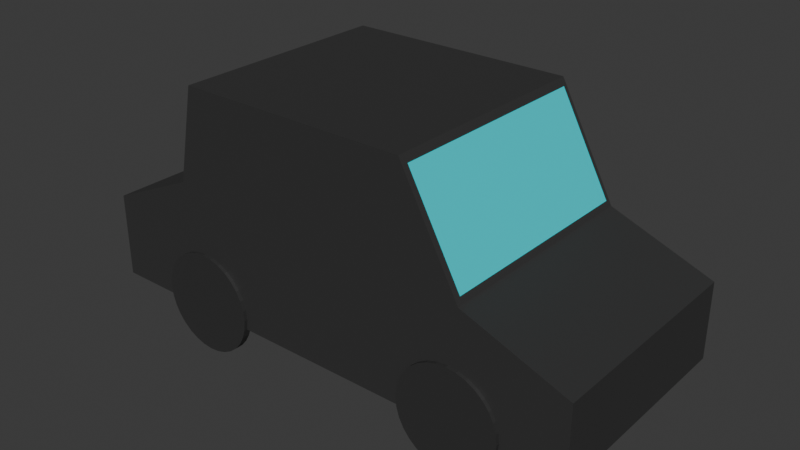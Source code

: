 # Source: Car_Model.blend  (saved by Blender 4.4.32; exported with 4.5.12 LTS)
import bpy
from mathutils import Matrix  # noqa: F401  (used for matrix-valued properties, if any)

bpy.ops.wm.read_factory_settings(use_empty=True)
scene = bpy.context.scene
scene.name = 'Scene'

# ---- collections
col_collection = bpy.data.collections.new('Collection'); scene.collection.children.link(col_collection)

# ---- materials (node trees are filled in below, after node groups)
mat_body = bpy.data.materials.new('Body')
mat_body.alpha_threshold = 0.0
mat_body.roughness = 0.5
mat_body.line_color = (0.0, 0.0, 0.0, 1.0)
mat_glass = bpy.data.materials.new('Glass')
mat_wheel = bpy.data.materials.new('Wheel')

# ---- material node trees
mat_body.use_nodes = True; mat_body.node_tree.nodes.clear()
_N = mat_body.node_tree.nodes; _L = mat_body.node_tree.links
n0 = _N.new('ShaderNodeOutputMaterial'); n0.name = 'Material Output'; n0.location = (300, 300)
n1 = _N.new('ShaderNodeBsdfPrincipled'); n1.name = 'Principled BSDF'; n1.location = (10, 300)
n1.inputs[0].default_value = (0.03803, 0.03803, 0.03803, 1.0)
n1.inputs[3].default_value = 1.45
_L.new(n1.outputs[0], n0.inputs[0])
n0.is_active_output = True
mat_glass.use_nodes = True; mat_glass.node_tree.nodes.clear()
_N = mat_glass.node_tree.nodes; _L = mat_glass.node_tree.links
n0 = _N.new('ShaderNodeBsdfPrincipled'); n0.name = 'Principled BSDF'; n0.location = (10, 300)
n0.inputs[0].default_value = (0.0, 0.7281, 0.8004, 1.0)
n1 = _N.new('ShaderNodeOutputMaterial'); n1.name = 'Material Output'; n1.location = (300, 300)
_L.new(n0.outputs[0], n1.inputs[0])
n1.is_active_output = True
mat_wheel.use_nodes = True; mat_wheel.node_tree.nodes.clear()
_N = mat_wheel.node_tree.nodes; _L = mat_wheel.node_tree.links
n0 = _N.new('ShaderNodeBsdfPrincipled'); n0.name = 'Principled BSDF'; n0.location = (10, 300)
n0.inputs[0].default_value = (0.0339, 0.0339, 0.0339, 1.0)
n1 = _N.new('ShaderNodeOutputMaterial'); n1.name = 'Material Output'; n1.location = (300, 300)
_L.new(n0.outputs[0], n1.inputs[0])
n1.is_active_output = True

# ---- world
world_world = bpy.data.worlds.new('World'); scene.world = world_world
world_world.use_nodes = True; world_world.node_tree.nodes.clear()
_N = world_world.node_tree.nodes; _L = world_world.node_tree.links
n0 = _N.new('ShaderNodeOutputWorld'); n0.name = 'World Output'; n0.location = (300, 300)
n1 = _N.new('ShaderNodeBackground'); n1.name = 'Background'; n1.location = (10, 300)
n1.inputs[0].default_value = (0.05088, 0.05088, 0.05088, 1.0)
_L.new(n1.outputs[0], n0.inputs[0])
n0.is_active_output = True
world_world.color = (0.05088, 0.05088, 0.05088)
world_world.sun_shadow_jitter_overblur = 0.0

# ---- meshes
me_cube = bpy.data.meshes.new('Cube')
me_cube.from_pydata([(1.211, 1.0, -0.3083), (1.211, 1.0, -1.0), (1.211, -1.0, -0.3083), (1.211, -1.0, -1.0), (-1.0, 1.0, -0.2398), (-1.0, 1.0, -1.0), (-1.0, -1.0, -0.2398), (-1.0, -1.0, -1.0), (0.5067, 1.0, -1.0), (-0.5067, 1.0, -1.0), (0.5067, -1.0, 1.0), (-0.5067, -1.0, 1.0), (-0.5067, -1.0, -1.0), (0.5067, -1.0, -1.0), (-0.5067, 1.0, 1.0), (0.5067, 1.0, 1.0), (-0.5067, 1.0, 1.0), (-0.5067, 1.0, -1.0), (0.5067, 1.0, 1.0), (0.5067, 1.0, -1.0), (-0.5067, -1.0, -1.0), (0.5067, -1.0, -1.0), (0.5067, -1.0, 1.0), (-0.5067, -1.0, 1.0), (0.7602, -1.0, -1.0), (0.7468, 0.9628, 0.0911), (0.7602, 1.0, -1.0), (0.7468, -0.945, 0.0911), (-0.5936, 1.0, -1.0), (-0.5833, -0.9725, 0.1842), (-0.5936, -1.0, -1.0), (-0.5833, 0.9725, 0.1842), (0.7602, -1.0, 0.04043), (0.7602, 1.0, 0.04043), (0.5235, -0.945, 0.9367), (0.5235, 0.9628, 0.9367), (-0.5936, 1.0, 0.1366), (-0.5936, -1.0, 0.1366), (-0.5065, 0.9725, 0.9479), (-0.5065, -0.9725, 0.9479), (0.5192, 0.964, 0.9528), (0.5192, -0.964, 0.9528), (0.7477, -0.964, 0.08768), (0.7477, 0.964, 0.08768), (-0.5112, 0.9776, 0.9552), (-0.5112, -0.9776, 0.9552), (-0.5891, 0.9776, 0.1814), (-0.5891, -0.9776, 0.1814)], [], [(36, 4, 6, 37), (30, 37, 6, 7), (7, 6, 4, 5), (26, 1, 3, 24), (1, 0, 2, 3), (26, 33, 0, 1), (28, 36, 16, 17), (9, 14, 15, 8), (28, 17, 20, 30), (9, 8, 13, 12), (24, 32, 22, 21), (13, 10, 11, 12), (25, 35, 34, 27), (15, 14, 11, 10), (0, 33, 32, 2), (3, 2, 32, 24), (19, 18, 33, 26), (19, 26, 24, 21), (5, 28, 30, 7), (5, 4, 36, 28), (20, 23, 37, 30), (38, 31, 29, 39), (42, 41, 22, 32), (41, 40, 18, 22), (40, 43, 33, 18), (43, 42, 32, 33), (46, 44, 16, 36), (44, 45, 23, 16), (45, 47, 37, 23), (47, 46, 36, 37), (34, 35, 40, 41), (27, 34, 41, 42), (35, 25, 43, 40), (25, 27, 42, 43), (38, 39, 45, 44), (31, 38, 44, 46), (39, 29, 47, 45), (29, 31, 46, 47)])
me_cube.polygons.foreach_set('material_index', [0, 0, 0, 0, 0, 0, 0, 0, 0, 0, 0, 0, 1, 0, 0, 0, 0, 0, 0, 0, 0, 1, 0, 0, 0, 0, 0, 0, 0, 0, 0, 0, 0, 0, 0, 0, 0, 0])
_uv = me_cube.uv_layers.new(name='UVMap')
_uv.uv.foreach_set('vector', [0.8242, 0.5, 0.875, 0.5, 0.875, 0.75, 0.8242, 0.75, 0.375, 0.9492, 0.625, 0.9492, 0.625, 1.0, 0.375, 1.0, 0.375, 0.0, 0.625, 0.0, 0.625, 0.25, 0.375, 0.25, 0.3355, 0.5, 0.375, 0.5, 0.375, 0.75, 0.3355, 0.75, 0.375, 0.5, 0.625, 0.5, 0.625, 0.75, 0.375, 0.75, 0.375, 0.4605, 0.625, 0.4605, 0.625, 0.5, 0.375, 0.5, 0.375, 0.3008, 0.625, 0.3008, 0.625, 0.3117, 0.375, 0.3117, 0.375, 0.3117, 0.625, 0.3117, 0.625, 0.4383, 0.375, 0.4383, 0.1758, 0.5, 0.1867, 0.5, 0.1867, 0.75, 0.1758, 0.75, 0.1867, 0.5, 0.3133, 0.5, 0.3133, 0.75, 0.1867, 0.75, 0.375, 0.7895, 0.625, 0.7895, 0.625, 0.8117, 0.375, 0.8117, 0.375, 0.8117, 0.625, 0.8117, 0.625, 0.9383, 0.375, 0.9383, 0.666, 0.5087, 0.6851, 0.5087, 0.6851, 0.7413, 0.666, 0.7413, 0.6867, 0.5, 0.8133, 0.5, 0.8133, 0.75, 0.6867, 0.75, 0.625, 0.5, 0.6645, 0.5, 0.6645, 0.75, 0.625, 0.75, 0.375, 0.75, 0.625, 0.75, 0.625, 0.7895, 0.375, 0.7895, 0.375, 0.4383, 0.625, 0.4383, 0.625, 0.4605, 0.375, 0.4605, 0.3133, 0.5, 0.3355, 0.5, 0.3355, 0.75, 0.3133, 0.75, 0.125, 0.5, 0.1758, 0.5, 0.1758, 0.75, 0.125, 0.75, 0.375, 0.25, 0.625, 0.25, 0.625, 0.3008, 0.375, 0.3008, 0.375, 0.9383, 0.625, 0.9383, 0.625, 0.9492, 0.375, 0.9492, 0.8142, 0.5081, 0.8234, 0.5081, 0.8234, 0.7419, 0.8142, 0.7419, 0.6658, 0.7425, 0.6853, 0.7425, 0.6867, 0.75, 0.6645, 0.75, 0.6853, 0.7425, 0.6853, 0.5075, 0.6867, 0.5, 0.6867, 0.75, 0.6853, 0.5075, 0.6658, 0.5075, 0.6645, 0.5, 0.6867, 0.5, 0.6658, 0.5075, 0.6658, 0.7425, 0.6645, 0.75, 0.6645, 0.5, 0.8234, 0.5075, 0.8141, 0.5075, 0.8133, 0.5, 0.8242, 0.5, 0.8141, 0.5075, 0.8141, 0.7425, 0.8133, 0.75, 0.8133, 0.5, 0.8141, 0.7425, 0.8234, 0.7425, 0.8242, 0.75, 0.8133, 0.75, 0.8234, 0.7425, 0.8234, 0.5075, 0.8242, 0.5, 0.8242, 0.75, 0.6851, 0.7413, 0.6851, 0.5087, 0.6853, 0.5075, 0.6853, 0.7425, 0.666, 0.7413, 0.6851, 0.7413, 0.6853, 0.7425, 0.6658, 0.7425, 0.6851, 0.5087, 0.666, 0.5087, 0.6658, 0.5075, 0.6853, 0.5075, 0.666, 0.5087, 0.666, 0.7413, 0.6658, 0.7425, 0.6658, 0.5075, 0.8142, 0.5081, 0.8142, 0.7419, 0.8141, 0.7425, 0.8141, 0.5075, 0.8234, 0.5081, 0.8142, 0.5081, 0.8141, 0.5075, 0.8234, 0.5075, 0.8142, 0.7419, 0.8234, 0.7419, 0.8234, 0.7425, 0.8141, 0.7425, 0.8234, 0.7419, 0.8234, 0.5081, 0.8234, 0.5075, 0.8234, 0.7425])
me_cube.materials.append(mat_body)
me_cube.materials.append(mat_glass)
me_cube.use_mirror_vertex_groups = False
me_cube.update()
me_cylinder = bpy.data.meshes.new('Cylinder')
me_cylinder.from_pydata([(0.0, 1.0, -1.0), (0.0, 1.0, 1.0), (0.1951, 0.9808, -1.0), (0.1951, 0.9808, 1.0), (0.3827, 0.9239, -1.0), (0.3827, 0.9239, 1.0), (0.5556, 0.8315, -1.0), (0.5556, 0.8315, 1.0), (0.7071, 0.7071, -1.0), (0.7071, 0.7071, 1.0), (0.8315, 0.5556, -1.0), (0.8315, 0.5556, 1.0), (0.9239, 0.3827, -1.0), (0.9239, 0.3827, 1.0), (0.9808, 0.1951, -1.0), (0.9808, 0.1951, 1.0), (1.0, 0.0, -1.0), (1.0, 0.0, 1.0), (0.9808, -0.1951, -1.0), (0.9808, -0.1951, 1.0), (0.9239, -0.3827, -1.0), (0.9239, -0.3827, 1.0), (0.8315, -0.5556, -1.0), (0.8315, -0.5556, 1.0), (0.7071, -0.7071, -1.0), (0.7071, -0.7071, 1.0), (0.5556, -0.8315, -1.0), (0.5556, -0.8315, 1.0), (0.3827, -0.9239, -1.0), (0.3827, -0.9239, 1.0), (0.1951, -0.9808, -1.0), (0.1951, -0.9808, 1.0), (0.0, -1.0, -1.0), (0.0, -1.0, 1.0), (-0.1951, -0.9808, -1.0), (-0.1951, -0.9808, 1.0), (-0.3827, -0.9239, -1.0), (-0.3827, -0.9239, 1.0), (-0.5556, -0.8315, -1.0), (-0.5556, -0.8315, 1.0), (-0.7071, -0.7071, -1.0), (-0.7071, -0.7071, 1.0), (-0.8315, -0.5556, -1.0), (-0.8315, -0.5556, 1.0), (-0.9239, -0.3827, -1.0), (-0.9239, -0.3827, 1.0), (-0.9808, -0.1951, -1.0), (-0.9808, -0.1951, 1.0), (-1.0, 0.0, -1.0), (-1.0, 0.0, 1.0), (-0.9808, 0.1951, -1.0), (-0.9808, 0.1951, 1.0), (-0.9239, 0.3827, -1.0), (-0.9239, 0.3827, 1.0), (-0.8315, 0.5556, -1.0), (-0.8315, 0.5556, 1.0), (-0.7071, 0.7071, -1.0), (-0.7071, 0.7071, 1.0), (-0.5556, 0.8315, -1.0), (-0.5556, 0.8315, 1.0), (-0.3827, 0.9239, -1.0), (-0.3827, 0.9239, 1.0), (-0.1951, 0.9808, -1.0), (-0.1951, 0.9808, 1.0)], [], [(0, 1, 3, 2), (2, 3, 5, 4), (4, 5, 7, 6), (6, 7, 9, 8), (8, 9, 11, 10), (10, 11, 13, 12), (12, 13, 15, 14), (14, 15, 17, 16), (16, 17, 19, 18), (18, 19, 21, 20), (20, 21, 23, 22), (22, 23, 25, 24), (24, 25, 27, 26), (26, 27, 29, 28), (28, 29, 31, 30), (30, 31, 33, 32), (32, 33, 35, 34), (34, 35, 37, 36), (36, 37, 39, 38), (38, 39, 41, 40), (40, 41, 43, 42), (42, 43, 45, 44), (44, 45, 47, 46), (46, 47, 49, 48), (48, 49, 51, 50), (50, 51, 53, 52), (52, 53, 55, 54), (54, 55, 57, 56), (56, 57, 59, 58), (58, 59, 61, 60), (3, 1, 63, 61, 59, 57, 55, 53, 51, 49, 47, 45, 43, 41, 39, 37, 35, 33, 31, 29, 27, 25, 23, 21, 19, 17, 15, 13, 11, 9, 7, 5), (60, 61, 63, 62), (62, 63, 1, 0), (0, 2, 4, 6, 8, 10, 12, 14, 16, 18, 20, 22, 24, 26, 28, 30, 32, 34, 36, 38, 40, 42, 44, 46, 48, 50, 52, 54, 56, 58, 60, 62)])
_uv = me_cylinder.uv_layers.new(name='UVMap')
_uv.uv.foreach_set('vector', [1.0, 0.5, 1.0, 1.0, 0.9688, 1.0, 0.9688, 0.5, 0.9688, 0.5, 0.9688, 1.0, 0.9375, 1.0, 0.9375, 0.5, 0.9375, 0.5, 0.9375, 1.0, 0.9062, 1.0, 0.9062, 0.5, 0.9062, 0.5, 0.9062, 1.0, 0.875, 1.0, 0.875, 0.5, 0.875, 0.5, 0.875, 1.0, 0.8438, 1.0, 0.8438, 0.5, 0.8438, 0.5, 0.8438, 1.0, 0.8125, 1.0, 0.8125, 0.5, 0.8125, 0.5, 0.8125, 1.0, 0.7812, 1.0, 0.7812, 0.5, 0.7812, 0.5, 0.7812, 1.0, 0.75, 1.0, 0.75, 0.5, 0.75, 0.5, 0.75, 1.0, 0.7188, 1.0, 0.7188, 0.5, 0.7188, 0.5, 0.7188, 1.0, 0.6875, 1.0, 0.6875, 0.5, 0.6875, 0.5, 0.6875, 1.0, 0.6562, 1.0, 0.6562, 0.5, 0.6562, 0.5, 0.6562, 1.0, 0.625, 1.0, 0.625, 0.5, 0.625, 0.5, 0.625, 1.0, 0.5938, 1.0, 0.5938, 0.5, 0.5938, 0.5, 0.5938, 1.0, 0.5625, 1.0, 0.5625, 0.5, 0.5625, 0.5, 0.5625, 1.0, 0.5312, 1.0, 0.5312, 0.5, 0.5312, 0.5, 0.5312, 1.0, 0.5, 1.0, 0.5, 0.5, 0.5, 0.5, 0.5, 1.0, 0.4688, 1.0, 0.4688, 0.5, 0.4688, 0.5, 0.4688, 1.0, 0.4375, 1.0, 0.4375, 0.5, 0.4375, 0.5, 0.4375, 1.0, 0.4062, 1.0, 0.4062, 0.5, 0.4062, 0.5, 0.4062, 1.0, 0.375, 1.0, 0.375, 0.5, 0.375, 0.5, 0.375, 1.0, 0.3438, 1.0, 0.3438, 0.5, 0.3438, 0.5, 0.3438, 1.0, 0.3125, 1.0, 0.3125, 0.5, 0.3125, 0.5, 0.3125, 1.0, 0.2812, 1.0, 0.2812, 0.5, 0.2812, 0.5, 0.2812, 1.0, 0.25, 1.0, 0.25, 0.5, 0.25, 0.5, 0.25, 1.0, 0.2188, 1.0, 0.2188, 0.5, 0.2188, 0.5, 0.2188, 1.0, 0.1875, 1.0, 0.1875, 0.5, 0.1875, 0.5, 0.1875, 1.0, 0.1562, 1.0, 0.1562, 0.5, 0.1562, 0.5, 0.1562, 1.0, 0.125, 1.0, 0.125, 0.5, 0.125, 0.5, 0.125, 1.0, 0.09375, 1.0, 0.09375, 0.5, 0.09375, 0.5, 0.09375, 1.0, 0.0625, 1.0, 0.0625, 0.5, 0.2968, 0.4854, 0.25, 0.49, 0.2032, 0.4854, 0.1582, 0.4717, 0.1167, 0.4496, 0.08029, 0.4197, 0.05045, 0.3833, 0.02827, 0.3418, 0.01461, 0.2968, 0.01, 0.25, 0.01461, 0.2032, 0.02827, 0.1582, 0.05045, 0.1167, 0.08029, 0.08029, 0.1167, 0.05045, 0.1582, 0.02827, 0.2032, 0.01461, 0.25, 0.01, 0.2968, 0.01461, 0.3418, 0.02827, 0.3833, 0.05045, 0.4197, 0.08029, 0.4496, 0.1167, 0.4717, 0.1582, 0.4854, 0.2032, 0.49, 0.25, 0.4854, 0.2968, 0.4717, 0.3418, 0.4496, 0.3833, 0.4197, 0.4197, 0.3833, 0.4496, 0.3418, 0.4717, 0.0625, 0.5, 0.0625, 1.0, 0.03125, 1.0, 0.03125, 0.5, 0.03125, 0.5, 0.03125, 1.0, 0.0, 1.0, 0.0, 0.5, 0.75, 0.49, 0.7968, 0.4854, 0.8418, 0.4717, 0.8833, 0.4496, 0.9197, 0.4197, 0.9496, 0.3833, 0.9717, 0.3418, 0.9854, 0.2968, 0.99, 0.25, 0.9854, 0.2032, 0.9717, 0.1582, 0.9496, 0.1167, 0.9197, 0.08029, 0.8833, 0.05045, 0.8418, 0.02827, 0.7968, 0.01461, 0.75, 0.01, 0.7032, 0.01461, 0.6582, 0.02827, 0.6167, 0.05045, 0.5803, 0.08029, 0.5504, 0.1167, 0.5283, 0.1582, 0.5146, 0.2032, 0.51, 0.25, 0.5146, 0.2968, 0.5283, 0.3418, 0.5504, 0.3833, 0.5803, 0.4197, 0.6167, 0.4496, 0.6582, 0.4717, 0.7032, 0.4854])
me_cylinder.materials.append(mat_wheel)
me_cylinder.update()
me_cylinder_001 = bpy.data.meshes.new('Cylinder.001')
me_cylinder_001.from_pydata([(0.0, 1.0, -1.0), (0.0, 1.0, 1.0), (0.1951, 0.9808, -1.0), (0.1951, 0.9808, 1.0), (0.3827, 0.9239, -1.0), (0.3827, 0.9239, 1.0), (0.5556, 0.8315, -1.0), (0.5556, 0.8315, 1.0), (0.7071, 0.7071, -1.0), (0.7071, 0.7071, 1.0), (0.8315, 0.5556, -1.0), (0.8315, 0.5556, 1.0), (0.9239, 0.3827, -1.0), (0.9239, 0.3827, 1.0), (0.9808, 0.1951, -1.0), (0.9808, 0.1951, 1.0), (1.0, 0.0, -1.0), (1.0, 0.0, 1.0), (0.9808, -0.1951, -1.0), (0.9808, -0.1951, 1.0), (0.9239, -0.3827, -1.0), (0.9239, -0.3827, 1.0), (0.8315, -0.5556, -1.0), (0.8315, -0.5556, 1.0), (0.7071, -0.7071, -1.0), (0.7071, -0.7071, 1.0), (0.5556, -0.8315, -1.0), (0.5556, -0.8315, 1.0), (0.3827, -0.9239, -1.0), (0.3827, -0.9239, 1.0), (0.1951, -0.9808, -1.0), (0.1951, -0.9808, 1.0), (0.0, -1.0, -1.0), (0.0, -1.0, 1.0), (-0.1951, -0.9808, -1.0), (-0.1951, -0.9808, 1.0), (-0.3827, -0.9239, -1.0), (-0.3827, -0.9239, 1.0), (-0.5556, -0.8315, -1.0), (-0.5556, -0.8315, 1.0), (-0.7071, -0.7071, -1.0), (-0.7071, -0.7071, 1.0), (-0.8315, -0.5556, -1.0), (-0.8315, -0.5556, 1.0), (-0.9239, -0.3827, -1.0), (-0.9239, -0.3827, 1.0), (-0.9808, -0.1951, -1.0), (-0.9808, -0.1951, 1.0), (-1.0, 0.0, -1.0), (-1.0, 0.0, 1.0), (-0.9808, 0.1951, -1.0), (-0.9808, 0.1951, 1.0), (-0.9239, 0.3827, -1.0), (-0.9239, 0.3827, 1.0), (-0.8315, 0.5556, -1.0), (-0.8315, 0.5556, 1.0), (-0.7071, 0.7071, -1.0), (-0.7071, 0.7071, 1.0), (-0.5556, 0.8315, -1.0), (-0.5556, 0.8315, 1.0), (-0.3827, 0.9239, -1.0), (-0.3827, 0.9239, 1.0), (-0.1951, 0.9808, -1.0), (-0.1951, 0.9808, 1.0)], [], [(0, 1, 3, 2), (2, 3, 5, 4), (4, 5, 7, 6), (6, 7, 9, 8), (8, 9, 11, 10), (10, 11, 13, 12), (12, 13, 15, 14), (14, 15, 17, 16), (16, 17, 19, 18), (18, 19, 21, 20), (20, 21, 23, 22), (22, 23, 25, 24), (24, 25, 27, 26), (26, 27, 29, 28), (28, 29, 31, 30), (30, 31, 33, 32), (32, 33, 35, 34), (34, 35, 37, 36), (36, 37, 39, 38), (38, 39, 41, 40), (40, 41, 43, 42), (42, 43, 45, 44), (44, 45, 47, 46), (46, 47, 49, 48), (48, 49, 51, 50), (50, 51, 53, 52), (52, 53, 55, 54), (54, 55, 57, 56), (56, 57, 59, 58), (58, 59, 61, 60), (3, 1, 63, 61, 59, 57, 55, 53, 51, 49, 47, 45, 43, 41, 39, 37, 35, 33, 31, 29, 27, 25, 23, 21, 19, 17, 15, 13, 11, 9, 7, 5), (60, 61, 63, 62), (62, 63, 1, 0), (0, 2, 4, 6, 8, 10, 12, 14, 16, 18, 20, 22, 24, 26, 28, 30, 32, 34, 36, 38, 40, 42, 44, 46, 48, 50, 52, 54, 56, 58, 60, 62)])
_uv = me_cylinder_001.uv_layers.new(name='UVMap')
_uv.uv.foreach_set('vector', [1.0, 0.5, 1.0, 1.0, 0.9688, 1.0, 0.9688, 0.5, 0.9688, 0.5, 0.9688, 1.0, 0.9375, 1.0, 0.9375, 0.5, 0.9375, 0.5, 0.9375, 1.0, 0.9062, 1.0, 0.9062, 0.5, 0.9062, 0.5, 0.9062, 1.0, 0.875, 1.0, 0.875, 0.5, 0.875, 0.5, 0.875, 1.0, 0.8438, 1.0, 0.8438, 0.5, 0.8438, 0.5, 0.8438, 1.0, 0.8125, 1.0, 0.8125, 0.5, 0.8125, 0.5, 0.8125, 1.0, 0.7812, 1.0, 0.7812, 0.5, 0.7812, 0.5, 0.7812, 1.0, 0.75, 1.0, 0.75, 0.5, 0.75, 0.5, 0.75, 1.0, 0.7188, 1.0, 0.7188, 0.5, 0.7188, 0.5, 0.7188, 1.0, 0.6875, 1.0, 0.6875, 0.5, 0.6875, 0.5, 0.6875, 1.0, 0.6562, 1.0, 0.6562, 0.5, 0.6562, 0.5, 0.6562, 1.0, 0.625, 1.0, 0.625, 0.5, 0.625, 0.5, 0.625, 1.0, 0.5938, 1.0, 0.5938, 0.5, 0.5938, 0.5, 0.5938, 1.0, 0.5625, 1.0, 0.5625, 0.5, 0.5625, 0.5, 0.5625, 1.0, 0.5312, 1.0, 0.5312, 0.5, 0.5312, 0.5, 0.5312, 1.0, 0.5, 1.0, 0.5, 0.5, 0.5, 0.5, 0.5, 1.0, 0.4688, 1.0, 0.4688, 0.5, 0.4688, 0.5, 0.4688, 1.0, 0.4375, 1.0, 0.4375, 0.5, 0.4375, 0.5, 0.4375, 1.0, 0.4062, 1.0, 0.4062, 0.5, 0.4062, 0.5, 0.4062, 1.0, 0.375, 1.0, 0.375, 0.5, 0.375, 0.5, 0.375, 1.0, 0.3438, 1.0, 0.3438, 0.5, 0.3438, 0.5, 0.3438, 1.0, 0.3125, 1.0, 0.3125, 0.5, 0.3125, 0.5, 0.3125, 1.0, 0.2812, 1.0, 0.2812, 0.5, 0.2812, 0.5, 0.2812, 1.0, 0.25, 1.0, 0.25, 0.5, 0.25, 0.5, 0.25, 1.0, 0.2188, 1.0, 0.2188, 0.5, 0.2188, 0.5, 0.2188, 1.0, 0.1875, 1.0, 0.1875, 0.5, 0.1875, 0.5, 0.1875, 1.0, 0.1562, 1.0, 0.1562, 0.5, 0.1562, 0.5, 0.1562, 1.0, 0.125, 1.0, 0.125, 0.5, 0.125, 0.5, 0.125, 1.0, 0.09375, 1.0, 0.09375, 0.5, 0.09375, 0.5, 0.09375, 1.0, 0.0625, 1.0, 0.0625, 0.5, 0.2968, 0.4854, 0.25, 0.49, 0.2032, 0.4854, 0.1582, 0.4717, 0.1167, 0.4496, 0.08029, 0.4197, 0.05045, 0.3833, 0.02827, 0.3418, 0.01461, 0.2968, 0.01, 0.25, 0.01461, 0.2032, 0.02827, 0.1582, 0.05045, 0.1167, 0.08029, 0.08029, 0.1167, 0.05045, 0.1582, 0.02827, 0.2032, 0.01461, 0.25, 0.01, 0.2968, 0.01461, 0.3418, 0.02827, 0.3833, 0.05045, 0.4197, 0.08029, 0.4496, 0.1167, 0.4717, 0.1582, 0.4854, 0.2032, 0.49, 0.25, 0.4854, 0.2968, 0.4717, 0.3418, 0.4496, 0.3833, 0.4197, 0.4197, 0.3833, 0.4496, 0.3418, 0.4717, 0.0625, 0.5, 0.0625, 1.0, 0.03125, 1.0, 0.03125, 0.5, 0.03125, 0.5, 0.03125, 1.0, 0.0, 1.0, 0.0, 0.5, 0.75, 0.49, 0.7968, 0.4854, 0.8418, 0.4717, 0.8833, 0.4496, 0.9197, 0.4197, 0.9496, 0.3833, 0.9717, 0.3418, 0.9854, 0.2968, 0.99, 0.25, 0.9854, 0.2032, 0.9717, 0.1582, 0.9496, 0.1167, 0.9197, 0.08029, 0.8833, 0.05045, 0.8418, 0.02827, 0.7968, 0.01461, 0.75, 0.01, 0.7032, 0.01461, 0.6582, 0.02827, 0.6167, 0.05045, 0.5803, 0.08029, 0.5504, 0.1167, 0.5283, 0.1582, 0.5146, 0.2032, 0.51, 0.25, 0.5146, 0.2968, 0.5283, 0.3418, 0.5504, 0.3833, 0.5803, 0.4197, 0.6167, 0.4496, 0.6582, 0.4717, 0.7032, 0.4854])
me_cylinder_001.materials.append(mat_wheel)
me_cylinder_001.update()
me_cylinder_002 = bpy.data.meshes.new('Cylinder.002')
me_cylinder_002.from_pydata([(0.0, 1.0, -1.0), (0.0, 1.0, 1.0), (0.1951, 0.9808, -1.0), (0.1951, 0.9808, 1.0), (0.3827, 0.9239, -1.0), (0.3827, 0.9239, 1.0), (0.5556, 0.8315, -1.0), (0.5556, 0.8315, 1.0), (0.7071, 0.7071, -1.0), (0.7071, 0.7071, 1.0), (0.8315, 0.5556, -1.0), (0.8315, 0.5556, 1.0), (0.9239, 0.3827, -1.0), (0.9239, 0.3827, 1.0), (0.9808, 0.1951, -1.0), (0.9808, 0.1951, 1.0), (1.0, 0.0, -1.0), (1.0, 0.0, 1.0), (0.9808, -0.1951, -1.0), (0.9808, -0.1951, 1.0), (0.9239, -0.3827, -1.0), (0.9239, -0.3827, 1.0), (0.8315, -0.5556, -1.0), (0.8315, -0.5556, 1.0), (0.7071, -0.7071, -1.0), (0.7071, -0.7071, 1.0), (0.5556, -0.8315, -1.0), (0.5556, -0.8315, 1.0), (0.3827, -0.9239, -1.0), (0.3827, -0.9239, 1.0), (0.1951, -0.9808, -1.0), (0.1951, -0.9808, 1.0), (0.0, -1.0, -1.0), (0.0, -1.0, 1.0), (-0.1951, -0.9808, -1.0), (-0.1951, -0.9808, 1.0), (-0.3827, -0.9239, -1.0), (-0.3827, -0.9239, 1.0), (-0.5556, -0.8315, -1.0), (-0.5556, -0.8315, 1.0), (-0.7071, -0.7071, -1.0), (-0.7071, -0.7071, 1.0), (-0.8315, -0.5556, -1.0), (-0.8315, -0.5556, 1.0), (-0.9239, -0.3827, -1.0), (-0.9239, -0.3827, 1.0), (-0.9808, -0.1951, -1.0), (-0.9808, -0.1951, 1.0), (-1.0, 0.0, -1.0), (-1.0, 0.0, 1.0), (-0.9808, 0.1951, -1.0), (-0.9808, 0.1951, 1.0), (-0.9239, 0.3827, -1.0), (-0.9239, 0.3827, 1.0), (-0.8315, 0.5556, -1.0), (-0.8315, 0.5556, 1.0), (-0.7071, 0.7071, -1.0), (-0.7071, 0.7071, 1.0), (-0.5556, 0.8315, -1.0), (-0.5556, 0.8315, 1.0), (-0.3827, 0.9239, -1.0), (-0.3827, 0.9239, 1.0), (-0.1951, 0.9808, -1.0), (-0.1951, 0.9808, 1.0)], [], [(0, 1, 3, 2), (2, 3, 5, 4), (4, 5, 7, 6), (6, 7, 9, 8), (8, 9, 11, 10), (10, 11, 13, 12), (12, 13, 15, 14), (14, 15, 17, 16), (16, 17, 19, 18), (18, 19, 21, 20), (20, 21, 23, 22), (22, 23, 25, 24), (24, 25, 27, 26), (26, 27, 29, 28), (28, 29, 31, 30), (30, 31, 33, 32), (32, 33, 35, 34), (34, 35, 37, 36), (36, 37, 39, 38), (38, 39, 41, 40), (40, 41, 43, 42), (42, 43, 45, 44), (44, 45, 47, 46), (46, 47, 49, 48), (48, 49, 51, 50), (50, 51, 53, 52), (52, 53, 55, 54), (54, 55, 57, 56), (56, 57, 59, 58), (58, 59, 61, 60), (3, 1, 63, 61, 59, 57, 55, 53, 51, 49, 47, 45, 43, 41, 39, 37, 35, 33, 31, 29, 27, 25, 23, 21, 19, 17, 15, 13, 11, 9, 7, 5), (60, 61, 63, 62), (62, 63, 1, 0), (0, 2, 4, 6, 8, 10, 12, 14, 16, 18, 20, 22, 24, 26, 28, 30, 32, 34, 36, 38, 40, 42, 44, 46, 48, 50, 52, 54, 56, 58, 60, 62)])
_uv = me_cylinder_002.uv_layers.new(name='UVMap')
_uv.uv.foreach_set('vector', [1.0, 0.5, 1.0, 1.0, 0.9688, 1.0, 0.9688, 0.5, 0.9688, 0.5, 0.9688, 1.0, 0.9375, 1.0, 0.9375, 0.5, 0.9375, 0.5, 0.9375, 1.0, 0.9062, 1.0, 0.9062, 0.5, 0.9062, 0.5, 0.9062, 1.0, 0.875, 1.0, 0.875, 0.5, 0.875, 0.5, 0.875, 1.0, 0.8438, 1.0, 0.8438, 0.5, 0.8438, 0.5, 0.8438, 1.0, 0.8125, 1.0, 0.8125, 0.5, 0.8125, 0.5, 0.8125, 1.0, 0.7812, 1.0, 0.7812, 0.5, 0.7812, 0.5, 0.7812, 1.0, 0.75, 1.0, 0.75, 0.5, 0.75, 0.5, 0.75, 1.0, 0.7188, 1.0, 0.7188, 0.5, 0.7188, 0.5, 0.7188, 1.0, 0.6875, 1.0, 0.6875, 0.5, 0.6875, 0.5, 0.6875, 1.0, 0.6562, 1.0, 0.6562, 0.5, 0.6562, 0.5, 0.6562, 1.0, 0.625, 1.0, 0.625, 0.5, 0.625, 0.5, 0.625, 1.0, 0.5938, 1.0, 0.5938, 0.5, 0.5938, 0.5, 0.5938, 1.0, 0.5625, 1.0, 0.5625, 0.5, 0.5625, 0.5, 0.5625, 1.0, 0.5312, 1.0, 0.5312, 0.5, 0.5312, 0.5, 0.5312, 1.0, 0.5, 1.0, 0.5, 0.5, 0.5, 0.5, 0.5, 1.0, 0.4688, 1.0, 0.4688, 0.5, 0.4688, 0.5, 0.4688, 1.0, 0.4375, 1.0, 0.4375, 0.5, 0.4375, 0.5, 0.4375, 1.0, 0.4062, 1.0, 0.4062, 0.5, 0.4062, 0.5, 0.4062, 1.0, 0.375, 1.0, 0.375, 0.5, 0.375, 0.5, 0.375, 1.0, 0.3438, 1.0, 0.3438, 0.5, 0.3438, 0.5, 0.3438, 1.0, 0.3125, 1.0, 0.3125, 0.5, 0.3125, 0.5, 0.3125, 1.0, 0.2812, 1.0, 0.2812, 0.5, 0.2812, 0.5, 0.2812, 1.0, 0.25, 1.0, 0.25, 0.5, 0.25, 0.5, 0.25, 1.0, 0.2188, 1.0, 0.2188, 0.5, 0.2188, 0.5, 0.2188, 1.0, 0.1875, 1.0, 0.1875, 0.5, 0.1875, 0.5, 0.1875, 1.0, 0.1562, 1.0, 0.1562, 0.5, 0.1562, 0.5, 0.1562, 1.0, 0.125, 1.0, 0.125, 0.5, 0.125, 0.5, 0.125, 1.0, 0.09375, 1.0, 0.09375, 0.5, 0.09375, 0.5, 0.09375, 1.0, 0.0625, 1.0, 0.0625, 0.5, 0.2968, 0.4854, 0.25, 0.49, 0.2032, 0.4854, 0.1582, 0.4717, 0.1167, 0.4496, 0.08029, 0.4197, 0.05045, 0.3833, 0.02827, 0.3418, 0.01461, 0.2968, 0.01, 0.25, 0.01461, 0.2032, 0.02827, 0.1582, 0.05045, 0.1167, 0.08029, 0.08029, 0.1167, 0.05045, 0.1582, 0.02827, 0.2032, 0.01461, 0.25, 0.01, 0.2968, 0.01461, 0.3418, 0.02827, 0.3833, 0.05045, 0.4197, 0.08029, 0.4496, 0.1167, 0.4717, 0.1582, 0.4854, 0.2032, 0.49, 0.25, 0.4854, 0.2968, 0.4717, 0.3418, 0.4496, 0.3833, 0.4197, 0.4197, 0.3833, 0.4496, 0.3418, 0.4717, 0.0625, 0.5, 0.0625, 1.0, 0.03125, 1.0, 0.03125, 0.5, 0.03125, 0.5, 0.03125, 1.0, 0.0, 1.0, 0.0, 0.5, 0.75, 0.49, 0.7968, 0.4854, 0.8418, 0.4717, 0.8833, 0.4496, 0.9197, 0.4197, 0.9496, 0.3833, 0.9717, 0.3418, 0.9854, 0.2968, 0.99, 0.25, 0.9854, 0.2032, 0.9717, 0.1582, 0.9496, 0.1167, 0.9197, 0.08029, 0.8833, 0.05045, 0.8418, 0.02827, 0.7968, 0.01461, 0.75, 0.01, 0.7032, 0.01461, 0.6582, 0.02827, 0.6167, 0.05045, 0.5803, 0.08029, 0.5504, 0.1167, 0.5283, 0.1582, 0.5146, 0.2032, 0.51, 0.25, 0.5146, 0.2968, 0.5283, 0.3418, 0.5504, 0.3833, 0.5803, 0.4197, 0.6167, 0.4496, 0.6582, 0.4717, 0.7032, 0.4854])
me_cylinder_002.materials.append(mat_wheel)
me_cylinder_002.update()
me_cylinder_003 = bpy.data.meshes.new('Cylinder.003')
me_cylinder_003.from_pydata([(0.0, 1.0, -1.0), (0.0, 1.0, 1.0), (0.1951, 0.9808, -1.0), (0.1951, 0.9808, 1.0), (0.3827, 0.9239, -1.0), (0.3827, 0.9239, 1.0), (0.5556, 0.8315, -1.0), (0.5556, 0.8315, 1.0), (0.7071, 0.7071, -1.0), (0.7071, 0.7071, 1.0), (0.8315, 0.5556, -1.0), (0.8315, 0.5556, 1.0), (0.9239, 0.3827, -1.0), (0.9239, 0.3827, 1.0), (0.9808, 0.1951, -1.0), (0.9808, 0.1951, 1.0), (1.0, 0.0, -1.0), (1.0, 0.0, 1.0), (0.9808, -0.1951, -1.0), (0.9808, -0.1951, 1.0), (0.9239, -0.3827, -1.0), (0.9239, -0.3827, 1.0), (0.8315, -0.5556, -1.0), (0.8315, -0.5556, 1.0), (0.7071, -0.7071, -1.0), (0.7071, -0.7071, 1.0), (0.5556, -0.8315, -1.0), (0.5556, -0.8315, 1.0), (0.3827, -0.9239, -1.0), (0.3827, -0.9239, 1.0), (0.1951, -0.9808, -1.0), (0.1951, -0.9808, 1.0), (0.0, -1.0, -1.0), (0.0, -1.0, 1.0), (-0.1951, -0.9808, -1.0), (-0.1951, -0.9808, 1.0), (-0.3827, -0.9239, -1.0), (-0.3827, -0.9239, 1.0), (-0.5556, -0.8315, -1.0), (-0.5556, -0.8315, 1.0), (-0.7071, -0.7071, -1.0), (-0.7071, -0.7071, 1.0), (-0.8315, -0.5556, -1.0), (-0.8315, -0.5556, 1.0), (-0.9239, -0.3827, -1.0), (-0.9239, -0.3827, 1.0), (-0.9808, -0.1951, -1.0), (-0.9808, -0.1951, 1.0), (-1.0, 0.0, -1.0), (-1.0, 0.0, 1.0), (-0.9808, 0.1951, -1.0), (-0.9808, 0.1951, 1.0), (-0.9239, 0.3827, -1.0), (-0.9239, 0.3827, 1.0), (-0.8315, 0.5556, -1.0), (-0.8315, 0.5556, 1.0), (-0.7071, 0.7071, -1.0), (-0.7071, 0.7071, 1.0), (-0.5556, 0.8315, -1.0), (-0.5556, 0.8315, 1.0), (-0.3827, 0.9239, -1.0), (-0.3827, 0.9239, 1.0), (-0.1951, 0.9808, -1.0), (-0.1951, 0.9808, 1.0)], [], [(0, 1, 3, 2), (2, 3, 5, 4), (4, 5, 7, 6), (6, 7, 9, 8), (8, 9, 11, 10), (10, 11, 13, 12), (12, 13, 15, 14), (14, 15, 17, 16), (16, 17, 19, 18), (18, 19, 21, 20), (20, 21, 23, 22), (22, 23, 25, 24), (24, 25, 27, 26), (26, 27, 29, 28), (28, 29, 31, 30), (30, 31, 33, 32), (32, 33, 35, 34), (34, 35, 37, 36), (36, 37, 39, 38), (38, 39, 41, 40), (40, 41, 43, 42), (42, 43, 45, 44), (44, 45, 47, 46), (46, 47, 49, 48), (48, 49, 51, 50), (50, 51, 53, 52), (52, 53, 55, 54), (54, 55, 57, 56), (56, 57, 59, 58), (58, 59, 61, 60), (3, 1, 63, 61, 59, 57, 55, 53, 51, 49, 47, 45, 43, 41, 39, 37, 35, 33, 31, 29, 27, 25, 23, 21, 19, 17, 15, 13, 11, 9, 7, 5), (60, 61, 63, 62), (62, 63, 1, 0), (0, 2, 4, 6, 8, 10, 12, 14, 16, 18, 20, 22, 24, 26, 28, 30, 32, 34, 36, 38, 40, 42, 44, 46, 48, 50, 52, 54, 56, 58, 60, 62)])
_uv = me_cylinder_003.uv_layers.new(name='UVMap')
_uv.uv.foreach_set('vector', [1.0, 0.5, 1.0, 1.0, 0.9688, 1.0, 0.9688, 0.5, 0.9688, 0.5, 0.9688, 1.0, 0.9375, 1.0, 0.9375, 0.5, 0.9375, 0.5, 0.9375, 1.0, 0.9062, 1.0, 0.9062, 0.5, 0.9062, 0.5, 0.9062, 1.0, 0.875, 1.0, 0.875, 0.5, 0.875, 0.5, 0.875, 1.0, 0.8438, 1.0, 0.8438, 0.5, 0.8438, 0.5, 0.8438, 1.0, 0.8125, 1.0, 0.8125, 0.5, 0.8125, 0.5, 0.8125, 1.0, 0.7812, 1.0, 0.7812, 0.5, 0.7812, 0.5, 0.7812, 1.0, 0.75, 1.0, 0.75, 0.5, 0.75, 0.5, 0.75, 1.0, 0.7188, 1.0, 0.7188, 0.5, 0.7188, 0.5, 0.7188, 1.0, 0.6875, 1.0, 0.6875, 0.5, 0.6875, 0.5, 0.6875, 1.0, 0.6562, 1.0, 0.6562, 0.5, 0.6562, 0.5, 0.6562, 1.0, 0.625, 1.0, 0.625, 0.5, 0.625, 0.5, 0.625, 1.0, 0.5938, 1.0, 0.5938, 0.5, 0.5938, 0.5, 0.5938, 1.0, 0.5625, 1.0, 0.5625, 0.5, 0.5625, 0.5, 0.5625, 1.0, 0.5312, 1.0, 0.5312, 0.5, 0.5312, 0.5, 0.5312, 1.0, 0.5, 1.0, 0.5, 0.5, 0.5, 0.5, 0.5, 1.0, 0.4688, 1.0, 0.4688, 0.5, 0.4688, 0.5, 0.4688, 1.0, 0.4375, 1.0, 0.4375, 0.5, 0.4375, 0.5, 0.4375, 1.0, 0.4062, 1.0, 0.4062, 0.5, 0.4062, 0.5, 0.4062, 1.0, 0.375, 1.0, 0.375, 0.5, 0.375, 0.5, 0.375, 1.0, 0.3438, 1.0, 0.3438, 0.5, 0.3438, 0.5, 0.3438, 1.0, 0.3125, 1.0, 0.3125, 0.5, 0.3125, 0.5, 0.3125, 1.0, 0.2812, 1.0, 0.2812, 0.5, 0.2812, 0.5, 0.2812, 1.0, 0.25, 1.0, 0.25, 0.5, 0.25, 0.5, 0.25, 1.0, 0.2188, 1.0, 0.2188, 0.5, 0.2188, 0.5, 0.2188, 1.0, 0.1875, 1.0, 0.1875, 0.5, 0.1875, 0.5, 0.1875, 1.0, 0.1562, 1.0, 0.1562, 0.5, 0.1562, 0.5, 0.1562, 1.0, 0.125, 1.0, 0.125, 0.5, 0.125, 0.5, 0.125, 1.0, 0.09375, 1.0, 0.09375, 0.5, 0.09375, 0.5, 0.09375, 1.0, 0.0625, 1.0, 0.0625, 0.5, 0.2968, 0.4854, 0.25, 0.49, 0.2032, 0.4854, 0.1582, 0.4717, 0.1167, 0.4496, 0.08029, 0.4197, 0.05045, 0.3833, 0.02827, 0.3418, 0.01461, 0.2968, 0.01, 0.25, 0.01461, 0.2032, 0.02827, 0.1582, 0.05045, 0.1167, 0.08029, 0.08029, 0.1167, 0.05045, 0.1582, 0.02827, 0.2032, 0.01461, 0.25, 0.01, 0.2968, 0.01461, 0.3418, 0.02827, 0.3833, 0.05045, 0.4197, 0.08029, 0.4496, 0.1167, 0.4717, 0.1582, 0.4854, 0.2032, 0.49, 0.25, 0.4854, 0.2968, 0.4717, 0.3418, 0.4496, 0.3833, 0.4197, 0.4197, 0.3833, 0.4496, 0.3418, 0.4717, 0.0625, 0.5, 0.0625, 1.0, 0.03125, 1.0, 0.03125, 0.5, 0.03125, 0.5, 0.03125, 1.0, 0.0, 1.0, 0.0, 0.5, 0.75, 0.49, 0.7968, 0.4854, 0.8418, 0.4717, 0.8833, 0.4496, 0.9197, 0.4197, 0.9496, 0.3833, 0.9717, 0.3418, 0.9854, 0.2968, 0.99, 0.25, 0.9854, 0.2032, 0.9717, 0.1582, 0.9496, 0.1167, 0.9197, 0.08029, 0.8833, 0.05045, 0.8418, 0.02827, 0.7968, 0.01461, 0.75, 0.01, 0.7032, 0.01461, 0.6582, 0.02827, 0.6167, 0.05045, 0.5803, 0.08029, 0.5504, 0.1167, 0.5283, 0.1582, 0.5146, 0.2032, 0.51, 0.25, 0.5146, 0.2968, 0.5283, 0.3418, 0.5504, 0.3833, 0.5803, 0.4197, 0.6167, 0.4496, 0.6582, 0.4717, 0.7032, 0.4854])
me_cylinder_003.materials.append(mat_wheel)
me_cylinder_003.update()

# ---- objects
ob_cube = bpy.data.objects.new('Cube', me_cube)
ob_cylinder = bpy.data.objects.new('Cylinder', me_cylinder)
ob_cylinder_001 = bpy.data.objects.new('Cylinder.001', me_cylinder_001)
ob_cylinder_002 = bpy.data.objects.new('Cylinder.002', me_cylinder_002)
ob_cylinder_003 = bpy.data.objects.new('Cylinder.003', me_cylinder_003)

# ---- transforms, parenting, visibility, modifiers, constraints
ob_cube.location = (0.0, 0.0, 0.0)
ob_cube.scale = (2.05, 1.0, 1.0)
ob_cube.lock_rotations_4d = False
ob_cube.empty_display_type = 'ARROWS'
ob_cube.lineart.crease_threshold = 0.0
ob_cylinder.location = (1.487, 1.008, -0.9025)
ob_cylinder.rotation_euler = (-1.571, -2.22e-16, 2.22e-16)
ob_cylinder.scale = (0.4508, 0.4508, 0.03523)
ob_cylinder_001.location = (-1.013, 1.008, -0.9025)
ob_cylinder_001.rotation_euler = (-1.571, -2.22e-16, 2.22e-16)
ob_cylinder_001.scale = (0.4508, 0.4508, 0.03523)
ob_cylinder_002.location = (1.487, -0.996, -0.9025)
ob_cylinder_002.rotation_euler = (-1.571, -2.22e-16, 2.22e-16)
ob_cylinder_002.scale = (0.4508, 0.4508, 0.03523)
ob_cylinder_003.location = (-1.013, -0.996, -0.9025)
ob_cylinder_003.rotation_euler = (-1.571, -2.22e-16, 2.22e-16)
ob_cylinder_003.scale = (0.4508, 0.4508, 0.03523)

# ---- collection membership
col_collection.objects.link(ob_cube)
col_collection.objects.link(ob_cylinder)
col_collection.objects.link(ob_cylinder_001)
col_collection.objects.link(ob_cylinder_002)
col_collection.objects.link(ob_cylinder_003)

# ---- scene / render settings (as saved in the file)
scene.frame_start = 1; scene.frame_end = 250; scene.frame_set(1)
scene.render.engine = 'BLENDER_EEVEE_NEXT'
bpy.context.view_layer.update()

# ---- added for rendering (the .blend has no active camera and no usable light): camera, sun
cam_auto = bpy.data.cameras.new('AutoCamera')
cam_auto.lens = 50.0
cam_auto.sensor_width = 36.0
cam_auto.clip_end = 1000.0
ob_auto_camera = bpy.data.objects.new('AutoCamera', cam_auto)
scene.collection.objects.link(ob_auto_camera)
ob_auto_camera.location = (5.31707, -6.11493, 3.90379)
ob_auto_camera.rotation_euler = (1.09748, -7.21219e-08, 0.694738)
scene.camera = ob_auto_camera
light_auto_sun = bpy.data.lights.new('AutoSun', 'SUN')
light_auto_sun.energy = 3.0
light_auto_sun.angle = 0.0523599
ob_auto_sun = bpy.data.objects.new('AutoSun', light_auto_sun)
scene.collection.objects.link(ob_auto_sun)
ob_auto_sun.rotation_euler = (0.872665, 0.174533, 0.523599)
bpy.context.view_layer.update()
